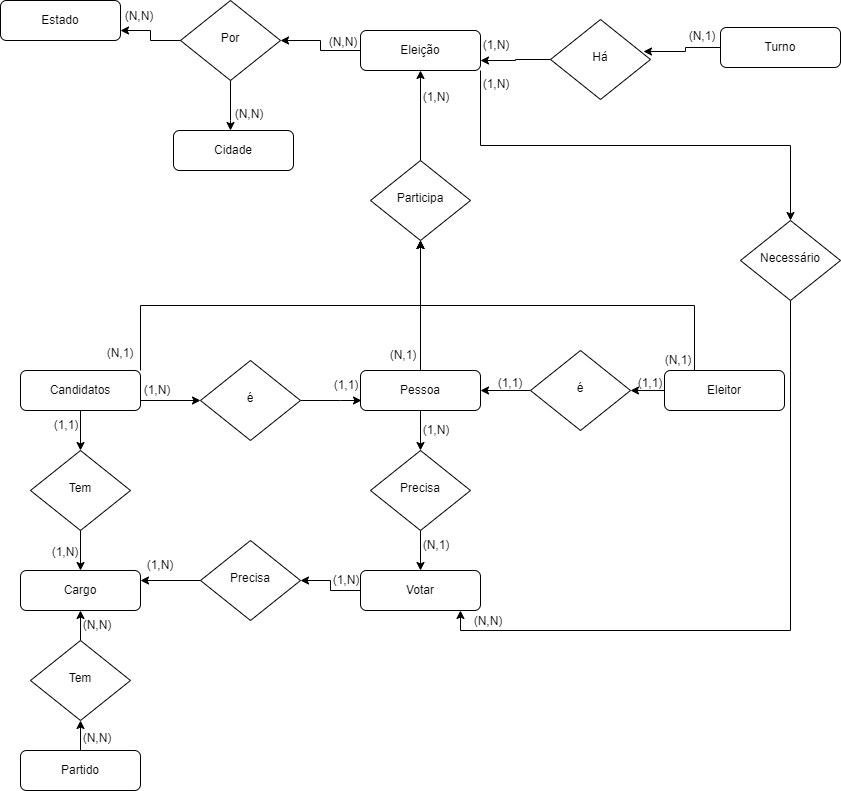

The diagram above was exported from draw.io. Its source (the exported page's mxGraphModel, read from the mxfile embedded in the PNG):
<mxGraphModel dx="1695" dy="1651" grid="1" gridSize="10" guides="1" tooltips="1" connect="1" arrows="0" fold="1" page="1" pageScale="1" pageWidth="827" pageHeight="1169" math="0" shadow="0">
  <root>
    <mxCell id="WIyWlLk6GJQsqaUBKTNV-0" />
    <mxCell id="WIyWlLk6GJQsqaUBKTNV-1" parent="WIyWlLk6GJQsqaUBKTNV-0" />
    <mxCell id="0k0rZfN4kFibWipui-tv-16" style="edgeStyle=orthogonalEdgeStyle;rounded=0;orthogonalLoop=1;jettySize=auto;html=1;exitX=0.5;exitY=1;exitDx=0;exitDy=0;entryX=0.5;entryY=0;entryDx=0;entryDy=0;" parent="WIyWlLk6GJQsqaUBKTNV-1" source="WIyWlLk6GJQsqaUBKTNV-3" target="WIyWlLk6GJQsqaUBKTNV-6" edge="1">
      <mxGeometry relative="1" as="geometry" />
    </mxCell>
    <mxCell id="0k0rZfN4kFibWipui-tv-48" style="edgeStyle=orthogonalEdgeStyle;rounded=0;orthogonalLoop=1;jettySize=auto;html=1;exitX=0.5;exitY=0;exitDx=0;exitDy=0;" parent="WIyWlLk6GJQsqaUBKTNV-1" source="WIyWlLk6GJQsqaUBKTNV-3" target="WIyWlLk6GJQsqaUBKTNV-10" edge="1">
      <mxGeometry relative="1" as="geometry" />
    </mxCell>
    <mxCell id="WIyWlLk6GJQsqaUBKTNV-3" value="Pessoa" style="rounded=1;whiteSpace=wrap;html=1;fontSize=12;glass=0;strokeWidth=1;shadow=0;" parent="WIyWlLk6GJQsqaUBKTNV-1" vertex="1">
      <mxGeometry x="110" y="40" width="120" height="40" as="geometry" />
    </mxCell>
    <mxCell id="0k0rZfN4kFibWipui-tv-17" style="edgeStyle=orthogonalEdgeStyle;rounded=0;orthogonalLoop=1;jettySize=auto;html=1;exitX=0.5;exitY=1;exitDx=0;exitDy=0;entryX=0.5;entryY=0;entryDx=0;entryDy=0;" parent="WIyWlLk6GJQsqaUBKTNV-1" source="WIyWlLk6GJQsqaUBKTNV-6" target="0k0rZfN4kFibWipui-tv-3" edge="1">
      <mxGeometry relative="1" as="geometry" />
    </mxCell>
    <mxCell id="WIyWlLk6GJQsqaUBKTNV-6" value="Precisa" style="rhombus;whiteSpace=wrap;html=1;shadow=0;fontFamily=Helvetica;fontSize=12;align=center;strokeWidth=1;spacing=6;spacingTop=-4;" parent="WIyWlLk6GJQsqaUBKTNV-1" vertex="1">
      <mxGeometry x="120" y="120" width="100" height="80" as="geometry" />
    </mxCell>
    <mxCell id="0k0rZfN4kFibWipui-tv-49" style="edgeStyle=orthogonalEdgeStyle;rounded=0;orthogonalLoop=1;jettySize=auto;html=1;exitX=0.25;exitY=0;exitDx=0;exitDy=0;entryX=0.5;entryY=1;entryDx=0;entryDy=0;" parent="WIyWlLk6GJQsqaUBKTNV-1" source="WIyWlLk6GJQsqaUBKTNV-7" target="WIyWlLk6GJQsqaUBKTNV-10" edge="1">
      <mxGeometry relative="1" as="geometry" />
    </mxCell>
    <mxCell id="UceZIFlWjsfEL89JXJNE-2" style="edgeStyle=orthogonalEdgeStyle;rounded=0;orthogonalLoop=1;jettySize=auto;html=1;exitX=0;exitY=0.5;exitDx=0;exitDy=0;entryX=1;entryY=0.5;entryDx=0;entryDy=0;" edge="1" parent="WIyWlLk6GJQsqaUBKTNV-1" source="WIyWlLk6GJQsqaUBKTNV-7" target="0k0rZfN4kFibWipui-tv-23">
      <mxGeometry relative="1" as="geometry" />
    </mxCell>
    <mxCell id="WIyWlLk6GJQsqaUBKTNV-7" value="Eleitor" style="rounded=1;whiteSpace=wrap;html=1;fontSize=12;glass=0;strokeWidth=1;shadow=0;" parent="WIyWlLk6GJQsqaUBKTNV-1" vertex="1">
      <mxGeometry x="414" y="40" width="120" height="40" as="geometry" />
    </mxCell>
    <mxCell id="0k0rZfN4kFibWipui-tv-50" style="edgeStyle=orthogonalEdgeStyle;rounded=0;orthogonalLoop=1;jettySize=auto;html=1;exitX=0.5;exitY=0;exitDx=0;exitDy=0;entryX=0.5;entryY=1;entryDx=0;entryDy=0;" parent="WIyWlLk6GJQsqaUBKTNV-1" source="WIyWlLk6GJQsqaUBKTNV-10" target="0k0rZfN4kFibWipui-tv-2" edge="1">
      <mxGeometry relative="1" as="geometry" />
    </mxCell>
    <mxCell id="WIyWlLk6GJQsqaUBKTNV-10" value="Participa" style="rhombus;whiteSpace=wrap;html=1;shadow=0;fontFamily=Helvetica;fontSize=12;align=center;strokeWidth=1;spacing=6;spacingTop=-4;" parent="WIyWlLk6GJQsqaUBKTNV-1" vertex="1">
      <mxGeometry x="120" y="-170" width="100" height="80" as="geometry" />
    </mxCell>
    <mxCell id="0k0rZfN4kFibWipui-tv-33" style="edgeStyle=orthogonalEdgeStyle;rounded=0;orthogonalLoop=1;jettySize=auto;html=1;exitX=0.5;exitY=0;exitDx=0;exitDy=0;entryX=0.5;entryY=1;entryDx=0;entryDy=0;" parent="WIyWlLk6GJQsqaUBKTNV-1" source="WIyWlLk6GJQsqaUBKTNV-11" target="0k0rZfN4kFibWipui-tv-31" edge="1">
      <mxGeometry relative="1" as="geometry" />
    </mxCell>
    <mxCell id="WIyWlLk6GJQsqaUBKTNV-11" value="Partido" style="rounded=1;whiteSpace=wrap;html=1;fontSize=12;glass=0;strokeWidth=1;shadow=0;" parent="WIyWlLk6GJQsqaUBKTNV-1" vertex="1">
      <mxGeometry x="-230" y="420" width="120" height="40" as="geometry" />
    </mxCell>
    <mxCell id="0k0rZfN4kFibWipui-tv-29" style="edgeStyle=orthogonalEdgeStyle;rounded=0;orthogonalLoop=1;jettySize=auto;html=1;exitX=0.5;exitY=1;exitDx=0;exitDy=0;entryX=0.5;entryY=0;entryDx=0;entryDy=0;" parent="WIyWlLk6GJQsqaUBKTNV-1" source="WIyWlLk6GJQsqaUBKTNV-12" target="0k0rZfN4kFibWipui-tv-28" edge="1">
      <mxGeometry relative="1" as="geometry" />
    </mxCell>
    <mxCell id="0k0rZfN4kFibWipui-tv-47" style="edgeStyle=orthogonalEdgeStyle;rounded=0;orthogonalLoop=1;jettySize=auto;html=1;exitX=1;exitY=0;exitDx=0;exitDy=0;" parent="WIyWlLk6GJQsqaUBKTNV-1" source="WIyWlLk6GJQsqaUBKTNV-12" target="WIyWlLk6GJQsqaUBKTNV-10" edge="1">
      <mxGeometry relative="1" as="geometry" />
    </mxCell>
    <mxCell id="UceZIFlWjsfEL89JXJNE-0" style="edgeStyle=orthogonalEdgeStyle;rounded=0;orthogonalLoop=1;jettySize=auto;html=1;exitX=1;exitY=0.75;exitDx=0;exitDy=0;" edge="1" parent="WIyWlLk6GJQsqaUBKTNV-1" source="WIyWlLk6GJQsqaUBKTNV-12" target="0k0rZfN4kFibWipui-tv-15">
      <mxGeometry relative="1" as="geometry" />
    </mxCell>
    <mxCell id="WIyWlLk6GJQsqaUBKTNV-12" value="Candidatos" style="rounded=1;whiteSpace=wrap;html=1;fontSize=12;glass=0;strokeWidth=1;shadow=0;" parent="WIyWlLk6GJQsqaUBKTNV-1" vertex="1">
      <mxGeometry x="-230" y="40" width="120" height="40" as="geometry" />
    </mxCell>
    <mxCell id="0k0rZfN4kFibWipui-tv-0" value="Estado" style="rounded=1;whiteSpace=wrap;html=1;fontSize=12;glass=0;strokeWidth=1;shadow=0;" parent="WIyWlLk6GJQsqaUBKTNV-1" vertex="1">
      <mxGeometry x="-250" y="-330" width="120" height="40" as="geometry" />
    </mxCell>
    <mxCell id="0k0rZfN4kFibWipui-tv-1" value="Cidade" style="rounded=1;whiteSpace=wrap;html=1;fontSize=12;glass=0;strokeWidth=1;shadow=0;" parent="WIyWlLk6GJQsqaUBKTNV-1" vertex="1">
      <mxGeometry x="-77" y="-200" width="120" height="40" as="geometry" />
    </mxCell>
    <mxCell id="0k0rZfN4kFibWipui-tv-60" style="edgeStyle=orthogonalEdgeStyle;rounded=0;orthogonalLoop=1;jettySize=auto;html=1;exitX=0;exitY=0.5;exitDx=0;exitDy=0;entryX=1;entryY=0.5;entryDx=0;entryDy=0;" parent="WIyWlLk6GJQsqaUBKTNV-1" source="0k0rZfN4kFibWipui-tv-2" target="0k0rZfN4kFibWipui-tv-55" edge="1">
      <mxGeometry relative="1" as="geometry" />
    </mxCell>
    <mxCell id="UceZIFlWjsfEL89JXJNE-8" style="edgeStyle=orthogonalEdgeStyle;rounded=0;orthogonalLoop=1;jettySize=auto;html=1;exitX=1;exitY=1;exitDx=0;exitDy=0;entryX=0.5;entryY=0;entryDx=0;entryDy=0;" edge="1" parent="WIyWlLk6GJQsqaUBKTNV-1" source="0k0rZfN4kFibWipui-tv-2" target="UceZIFlWjsfEL89JXJNE-7">
      <mxGeometry relative="1" as="geometry" />
    </mxCell>
    <mxCell id="0k0rZfN4kFibWipui-tv-2" value="Eleição" style="rounded=1;whiteSpace=wrap;html=1;fontSize=12;glass=0;strokeWidth=1;shadow=0;" parent="WIyWlLk6GJQsqaUBKTNV-1" vertex="1">
      <mxGeometry x="110" y="-300" width="120" height="40" as="geometry" />
    </mxCell>
    <mxCell id="UceZIFlWjsfEL89JXJNE-13" style="edgeStyle=orthogonalEdgeStyle;rounded=0;orthogonalLoop=1;jettySize=auto;html=1;exitX=0;exitY=0.5;exitDx=0;exitDy=0;entryX=1;entryY=0.5;entryDx=0;entryDy=0;" edge="1" parent="WIyWlLk6GJQsqaUBKTNV-1" source="0k0rZfN4kFibWipui-tv-3" target="UceZIFlWjsfEL89JXJNE-12">
      <mxGeometry relative="1" as="geometry" />
    </mxCell>
    <mxCell id="0k0rZfN4kFibWipui-tv-3" value="Votar" style="rounded=1;whiteSpace=wrap;html=1;fontSize=12;glass=0;strokeWidth=1;shadow=0;" parent="WIyWlLk6GJQsqaUBKTNV-1" vertex="1">
      <mxGeometry x="110" y="240" width="120" height="40" as="geometry" />
    </mxCell>
    <mxCell id="0k0rZfN4kFibWipui-tv-66" style="edgeStyle=orthogonalEdgeStyle;rounded=0;orthogonalLoop=1;jettySize=auto;html=1;exitX=0;exitY=0.5;exitDx=0;exitDy=0;entryX=0.93;entryY=0.4;entryDx=0;entryDy=0;entryPerimeter=0;" parent="WIyWlLk6GJQsqaUBKTNV-1" source="0k0rZfN4kFibWipui-tv-4" target="0k0rZfN4kFibWipui-tv-65" edge="1">
      <mxGeometry relative="1" as="geometry" />
    </mxCell>
    <mxCell id="0k0rZfN4kFibWipui-tv-4" value="Turno" style="rounded=1;whiteSpace=wrap;html=1;fontSize=12;glass=0;strokeWidth=1;shadow=0;" parent="WIyWlLk6GJQsqaUBKTNV-1" vertex="1">
      <mxGeometry x="470" y="-303" width="120" height="40" as="geometry" />
    </mxCell>
    <mxCell id="0k0rZfN4kFibWipui-tv-5" value="Cargo" style="rounded=1;whiteSpace=wrap;html=1;fontSize=12;glass=0;strokeWidth=1;shadow=0;" parent="WIyWlLk6GJQsqaUBKTNV-1" vertex="1">
      <mxGeometry x="-230" y="240" width="120" height="40" as="geometry" />
    </mxCell>
    <mxCell id="0k0rZfN4kFibWipui-tv-12" value="(1,N)" style="text;html=1;strokeColor=none;fillColor=none;align=center;verticalAlign=middle;whiteSpace=wrap;rounded=0;" parent="WIyWlLk6GJQsqaUBKTNV-1" vertex="1">
      <mxGeometry x="156" y="85" width="60" height="30" as="geometry" />
    </mxCell>
    <mxCell id="0k0rZfN4kFibWipui-tv-13" value="(N,1)" style="text;html=1;strokeColor=none;fillColor=none;align=center;verticalAlign=middle;whiteSpace=wrap;rounded=0;" parent="WIyWlLk6GJQsqaUBKTNV-1" vertex="1">
      <mxGeometry x="156" y="200" width="60" height="30" as="geometry" />
    </mxCell>
    <mxCell id="UceZIFlWjsfEL89JXJNE-1" style="edgeStyle=orthogonalEdgeStyle;rounded=0;orthogonalLoop=1;jettySize=auto;html=1;exitX=1;exitY=0.5;exitDx=0;exitDy=0;entryX=0.75;entryY=1;entryDx=0;entryDy=0;" edge="1" parent="WIyWlLk6GJQsqaUBKTNV-1" source="0k0rZfN4kFibWipui-tv-15" target="0k0rZfN4kFibWipui-tv-21">
      <mxGeometry relative="1" as="geometry">
        <Array as="points">
          <mxPoint x="90" y="70" />
          <mxPoint x="90" y="70" />
        </Array>
      </mxGeometry>
    </mxCell>
    <mxCell id="0k0rZfN4kFibWipui-tv-15" value="é" style="rhombus;whiteSpace=wrap;html=1;shadow=0;fontFamily=Helvetica;fontSize=12;align=center;strokeWidth=1;spacing=6;spacingTop=-4;" parent="WIyWlLk6GJQsqaUBKTNV-1" vertex="1">
      <mxGeometry x="-50" y="30" width="100" height="80" as="geometry" />
    </mxCell>
    <mxCell id="0k0rZfN4kFibWipui-tv-21" value="(1,1)" style="text;html=1;strokeColor=none;fillColor=none;align=center;verticalAlign=middle;whiteSpace=wrap;rounded=0;" parent="WIyWlLk6GJQsqaUBKTNV-1" vertex="1">
      <mxGeometry x="66" y="40" width="60" height="30" as="geometry" />
    </mxCell>
    <mxCell id="0k0rZfN4kFibWipui-tv-22" value="(1,N)" style="text;html=1;strokeColor=none;fillColor=none;align=center;verticalAlign=middle;whiteSpace=wrap;rounded=0;" parent="WIyWlLk6GJQsqaUBKTNV-1" vertex="1">
      <mxGeometry x="-123" y="45" width="60" height="30" as="geometry" />
    </mxCell>
    <mxCell id="UceZIFlWjsfEL89JXJNE-4" style="edgeStyle=orthogonalEdgeStyle;rounded=0;orthogonalLoop=1;jettySize=auto;html=1;exitX=0;exitY=0.5;exitDx=0;exitDy=0;entryX=1;entryY=0.5;entryDx=0;entryDy=0;" edge="1" parent="WIyWlLk6GJQsqaUBKTNV-1" source="0k0rZfN4kFibWipui-tv-23" target="WIyWlLk6GJQsqaUBKTNV-3">
      <mxGeometry relative="1" as="geometry" />
    </mxCell>
    <mxCell id="0k0rZfN4kFibWipui-tv-23" value="é" style="rhombus;whiteSpace=wrap;html=1;shadow=0;fontFamily=Helvetica;fontSize=12;align=center;strokeWidth=1;spacing=6;spacingTop=-4;" parent="WIyWlLk6GJQsqaUBKTNV-1" vertex="1">
      <mxGeometry x="280" y="20" width="100" height="80" as="geometry" />
    </mxCell>
    <mxCell id="0k0rZfN4kFibWipui-tv-26" value="(1,1)" style="text;html=1;strokeColor=none;fillColor=none;align=center;verticalAlign=middle;whiteSpace=wrap;rounded=0;" parent="WIyWlLk6GJQsqaUBKTNV-1" vertex="1">
      <mxGeometry x="370" y="38" width="60" height="30" as="geometry" />
    </mxCell>
    <mxCell id="0k0rZfN4kFibWipui-tv-27" value="(1,1)" style="text;html=1;strokeColor=none;fillColor=none;align=center;verticalAlign=middle;whiteSpace=wrap;rounded=0;" parent="WIyWlLk6GJQsqaUBKTNV-1" vertex="1">
      <mxGeometry x="230" y="38" width="60" height="30" as="geometry" />
    </mxCell>
    <mxCell id="0k0rZfN4kFibWipui-tv-30" style="edgeStyle=orthogonalEdgeStyle;rounded=0;orthogonalLoop=1;jettySize=auto;html=1;exitX=0.5;exitY=1;exitDx=0;exitDy=0;entryX=0.5;entryY=0;entryDx=0;entryDy=0;" parent="WIyWlLk6GJQsqaUBKTNV-1" source="0k0rZfN4kFibWipui-tv-28" target="0k0rZfN4kFibWipui-tv-5" edge="1">
      <mxGeometry relative="1" as="geometry" />
    </mxCell>
    <mxCell id="0k0rZfN4kFibWipui-tv-28" value="Tem" style="rhombus;whiteSpace=wrap;html=1;shadow=0;fontFamily=Helvetica;fontSize=12;align=center;strokeWidth=1;spacing=6;spacingTop=-4;" parent="WIyWlLk6GJQsqaUBKTNV-1" vertex="1">
      <mxGeometry x="-220" y="120" width="100" height="80" as="geometry" />
    </mxCell>
    <mxCell id="0k0rZfN4kFibWipui-tv-34" style="edgeStyle=orthogonalEdgeStyle;rounded=0;orthogonalLoop=1;jettySize=auto;html=1;exitX=0.5;exitY=0;exitDx=0;exitDy=0;" parent="WIyWlLk6GJQsqaUBKTNV-1" source="0k0rZfN4kFibWipui-tv-31" target="0k0rZfN4kFibWipui-tv-5" edge="1">
      <mxGeometry relative="1" as="geometry" />
    </mxCell>
    <mxCell id="0k0rZfN4kFibWipui-tv-31" value="Tem" style="rhombus;whiteSpace=wrap;html=1;shadow=0;fontFamily=Helvetica;fontSize=12;align=center;strokeWidth=1;spacing=6;spacingTop=-4;" parent="WIyWlLk6GJQsqaUBKTNV-1" vertex="1">
      <mxGeometry x="-220" y="310" width="100" height="80" as="geometry" />
    </mxCell>
    <mxCell id="0k0rZfN4kFibWipui-tv-35" value="(1,1)" style="text;html=1;strokeColor=none;fillColor=none;align=center;verticalAlign=middle;whiteSpace=wrap;rounded=0;" parent="WIyWlLk6GJQsqaUBKTNV-1" vertex="1">
      <mxGeometry x="-214" y="80" width="60" height="30" as="geometry" />
    </mxCell>
    <mxCell id="0k0rZfN4kFibWipui-tv-36" value="(1,N)" style="text;html=1;strokeColor=none;fillColor=none;align=center;verticalAlign=middle;whiteSpace=wrap;rounded=0;" parent="WIyWlLk6GJQsqaUBKTNV-1" vertex="1">
      <mxGeometry x="-215" y="207" width="60" height="30" as="geometry" />
    </mxCell>
    <mxCell id="0k0rZfN4kFibWipui-tv-37" value="(N,N)" style="text;html=1;strokeColor=none;fillColor=none;align=center;verticalAlign=middle;whiteSpace=wrap;rounded=0;" parent="WIyWlLk6GJQsqaUBKTNV-1" vertex="1">
      <mxGeometry x="-183" y="393" width="60" height="30" as="geometry" />
    </mxCell>
    <mxCell id="0k0rZfN4kFibWipui-tv-38" value="(N,N)" style="text;html=1;strokeColor=none;fillColor=none;align=center;verticalAlign=middle;whiteSpace=wrap;rounded=0;" parent="WIyWlLk6GJQsqaUBKTNV-1" vertex="1">
      <mxGeometry x="-183" y="280" width="60" height="30" as="geometry" />
    </mxCell>
    <mxCell id="0k0rZfN4kFibWipui-tv-51" value="(N,1)" style="text;html=1;strokeColor=none;fillColor=none;align=center;verticalAlign=middle;whiteSpace=wrap;rounded=0;" parent="WIyWlLk6GJQsqaUBKTNV-1" vertex="1">
      <mxGeometry x="-160" y="8" width="60" height="30" as="geometry" />
    </mxCell>
    <mxCell id="0k0rZfN4kFibWipui-tv-52" value="(N,1)" style="text;html=1;strokeColor=none;fillColor=none;align=center;verticalAlign=middle;whiteSpace=wrap;rounded=0;" parent="WIyWlLk6GJQsqaUBKTNV-1" vertex="1">
      <mxGeometry x="123" y="10" width="60" height="30" as="geometry" />
    </mxCell>
    <mxCell id="0k0rZfN4kFibWipui-tv-53" value="(N,1)" style="text;html=1;strokeColor=none;fillColor=none;align=center;verticalAlign=middle;whiteSpace=wrap;rounded=0;" parent="WIyWlLk6GJQsqaUBKTNV-1" vertex="1">
      <mxGeometry x="398" y="15" width="60" height="30" as="geometry" />
    </mxCell>
    <mxCell id="0k0rZfN4kFibWipui-tv-54" value="(1,N)" style="text;html=1;strokeColor=none;fillColor=none;align=center;verticalAlign=middle;whiteSpace=wrap;rounded=0;" parent="WIyWlLk6GJQsqaUBKTNV-1" vertex="1">
      <mxGeometry x="156" y="-248" width="60" height="30" as="geometry" />
    </mxCell>
    <mxCell id="0k0rZfN4kFibWipui-tv-59" style="edgeStyle=orthogonalEdgeStyle;rounded=0;orthogonalLoop=1;jettySize=auto;html=1;exitX=0;exitY=0.5;exitDx=0;exitDy=0;entryX=1;entryY=0.75;entryDx=0;entryDy=0;" parent="WIyWlLk6GJQsqaUBKTNV-1" source="0k0rZfN4kFibWipui-tv-55" target="0k0rZfN4kFibWipui-tv-0" edge="1">
      <mxGeometry relative="1" as="geometry" />
    </mxCell>
    <mxCell id="0k0rZfN4kFibWipui-tv-61" style="edgeStyle=orthogonalEdgeStyle;rounded=0;orthogonalLoop=1;jettySize=auto;html=1;exitX=0.5;exitY=1;exitDx=0;exitDy=0;" parent="WIyWlLk6GJQsqaUBKTNV-1" source="0k0rZfN4kFibWipui-tv-55" target="0k0rZfN4kFibWipui-tv-1" edge="1">
      <mxGeometry relative="1" as="geometry">
        <Array as="points">
          <mxPoint x="-20" y="-210" />
          <mxPoint x="-20" y="-210" />
        </Array>
      </mxGeometry>
    </mxCell>
    <mxCell id="0k0rZfN4kFibWipui-tv-55" value="Por" style="rhombus;whiteSpace=wrap;html=1;shadow=0;fontFamily=Helvetica;fontSize=12;align=center;strokeWidth=1;spacing=6;spacingTop=-4;" parent="WIyWlLk6GJQsqaUBKTNV-1" vertex="1">
      <mxGeometry x="-70" y="-330" width="100" height="80" as="geometry" />
    </mxCell>
    <mxCell id="0k0rZfN4kFibWipui-tv-62" value="(N,N)" style="text;html=1;strokeColor=none;fillColor=none;align=center;verticalAlign=middle;whiteSpace=wrap;rounded=0;" parent="WIyWlLk6GJQsqaUBKTNV-1" vertex="1">
      <mxGeometry x="-141" y="-329" width="60" height="30" as="geometry" />
    </mxCell>
    <mxCell id="0k0rZfN4kFibWipui-tv-63" value="(N,N)" style="text;html=1;strokeColor=none;fillColor=none;align=center;verticalAlign=middle;whiteSpace=wrap;rounded=0;" parent="WIyWlLk6GJQsqaUBKTNV-1" vertex="1">
      <mxGeometry x="63" y="-303" width="60" height="30" as="geometry" />
    </mxCell>
    <mxCell id="0k0rZfN4kFibWipui-tv-64" value="(N,N)" style="text;html=1;strokeColor=none;fillColor=none;align=center;verticalAlign=middle;whiteSpace=wrap;rounded=0;" parent="WIyWlLk6GJQsqaUBKTNV-1" vertex="1">
      <mxGeometry x="-31" y="-231" width="60" height="30" as="geometry" />
    </mxCell>
    <mxCell id="0k0rZfN4kFibWipui-tv-67" style="edgeStyle=orthogonalEdgeStyle;rounded=0;orthogonalLoop=1;jettySize=auto;html=1;exitX=0;exitY=0.5;exitDx=0;exitDy=0;entryX=1;entryY=0.75;entryDx=0;entryDy=0;" parent="WIyWlLk6GJQsqaUBKTNV-1" source="0k0rZfN4kFibWipui-tv-65" target="0k0rZfN4kFibWipui-tv-2" edge="1">
      <mxGeometry relative="1" as="geometry" />
    </mxCell>
    <mxCell id="0k0rZfN4kFibWipui-tv-65" value="Há" style="rhombus;whiteSpace=wrap;html=1;shadow=0;fontFamily=Helvetica;fontSize=12;align=center;strokeWidth=1;spacing=6;spacingTop=-4;" parent="WIyWlLk6GJQsqaUBKTNV-1" vertex="1">
      <mxGeometry x="300" y="-311" width="100" height="80" as="geometry" />
    </mxCell>
    <mxCell id="0k0rZfN4kFibWipui-tv-68" value="(N,1)" style="text;html=1;strokeColor=none;fillColor=none;align=center;verticalAlign=middle;whiteSpace=wrap;rounded=0;" parent="WIyWlLk6GJQsqaUBKTNV-1" vertex="1">
      <mxGeometry x="422" y="-309" width="60" height="30" as="geometry" />
    </mxCell>
    <mxCell id="0k0rZfN4kFibWipui-tv-69" value="(1,N)" style="text;html=1;strokeColor=none;fillColor=none;align=center;verticalAlign=middle;whiteSpace=wrap;rounded=0;" parent="WIyWlLk6GJQsqaUBKTNV-1" vertex="1">
      <mxGeometry x="216" y="-300" width="60" height="30" as="geometry" />
    </mxCell>
    <mxCell id="UceZIFlWjsfEL89JXJNE-9" style="edgeStyle=orthogonalEdgeStyle;rounded=0;orthogonalLoop=1;jettySize=auto;html=1;exitX=0.5;exitY=1;exitDx=0;exitDy=0;entryX=0.833;entryY=1;entryDx=0;entryDy=0;entryPerimeter=0;" edge="1" parent="WIyWlLk6GJQsqaUBKTNV-1" source="UceZIFlWjsfEL89JXJNE-7" target="0k0rZfN4kFibWipui-tv-3">
      <mxGeometry relative="1" as="geometry" />
    </mxCell>
    <mxCell id="UceZIFlWjsfEL89JXJNE-7" value="Necessário" style="rhombus;whiteSpace=wrap;html=1;shadow=0;fontFamily=Helvetica;fontSize=12;align=center;strokeWidth=1;spacing=6;spacingTop=-4;" vertex="1" parent="WIyWlLk6GJQsqaUBKTNV-1">
      <mxGeometry x="490" y="-110" width="100" height="80" as="geometry" />
    </mxCell>
    <mxCell id="UceZIFlWjsfEL89JXJNE-10" value="(1,N)" style="text;html=1;strokeColor=none;fillColor=none;align=center;verticalAlign=middle;whiteSpace=wrap;rounded=0;" vertex="1" parent="WIyWlLk6GJQsqaUBKTNV-1">
      <mxGeometry x="216" y="-261" width="60" height="30" as="geometry" />
    </mxCell>
    <mxCell id="UceZIFlWjsfEL89JXJNE-11" value="(N,N)" style="text;html=1;strokeColor=none;fillColor=none;align=center;verticalAlign=middle;whiteSpace=wrap;rounded=0;" vertex="1" parent="WIyWlLk6GJQsqaUBKTNV-1">
      <mxGeometry x="208" y="276" width="60" height="30" as="geometry" />
    </mxCell>
    <mxCell id="UceZIFlWjsfEL89JXJNE-14" style="edgeStyle=orthogonalEdgeStyle;rounded=0;orthogonalLoop=1;jettySize=auto;html=1;exitX=0;exitY=0.5;exitDx=0;exitDy=0;entryX=1;entryY=0.25;entryDx=0;entryDy=0;" edge="1" parent="WIyWlLk6GJQsqaUBKTNV-1" source="UceZIFlWjsfEL89JXJNE-12" target="0k0rZfN4kFibWipui-tv-5">
      <mxGeometry relative="1" as="geometry" />
    </mxCell>
    <mxCell id="UceZIFlWjsfEL89JXJNE-12" value="Precisa" style="rhombus;whiteSpace=wrap;html=1;shadow=0;fontFamily=Helvetica;fontSize=12;align=center;strokeWidth=1;spacing=6;spacingTop=-4;" vertex="1" parent="WIyWlLk6GJQsqaUBKTNV-1">
      <mxGeometry x="-50" y="210" width="100" height="80" as="geometry" />
    </mxCell>
    <mxCell id="UceZIFlWjsfEL89JXJNE-15" value="(1,N)" style="text;html=1;strokeColor=none;fillColor=none;align=center;verticalAlign=middle;whiteSpace=wrap;rounded=0;" vertex="1" parent="WIyWlLk6GJQsqaUBKTNV-1">
      <mxGeometry x="66" y="235" width="60" height="30" as="geometry" />
    </mxCell>
    <mxCell id="UceZIFlWjsfEL89JXJNE-16" value="(1,N)" style="text;html=1;strokeColor=none;fillColor=none;align=center;verticalAlign=middle;whiteSpace=wrap;rounded=0;" vertex="1" parent="WIyWlLk6GJQsqaUBKTNV-1">
      <mxGeometry x="-120" y="220" width="60" height="30" as="geometry" />
    </mxCell>
  </root>
</mxGraphModel>